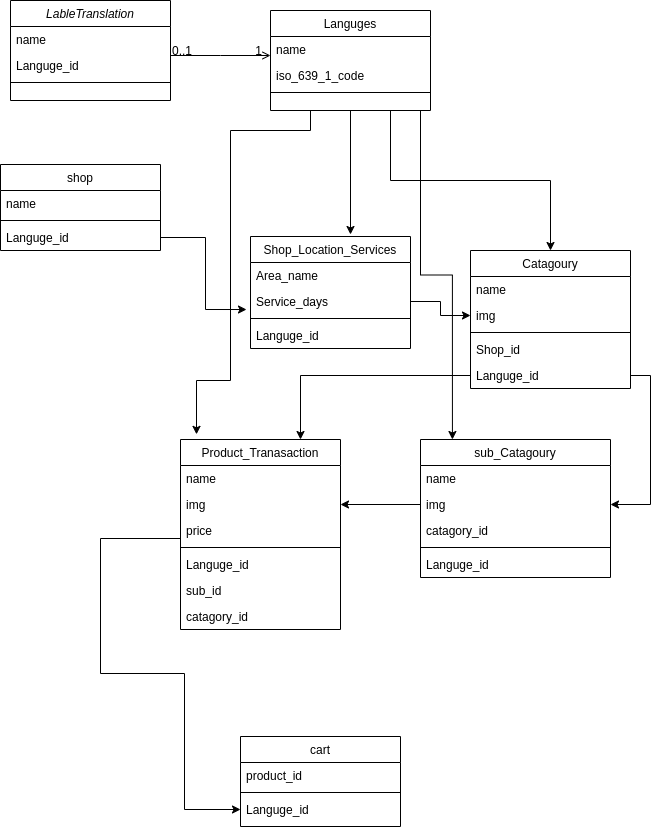

The diagram above was exported from draw.io. Its source (the exported page's mxGraphModel, read from the mxfile embedded in the PNG):
<mxGraphModel dx="1355" dy="712" grid="1" gridSize="14" guides="1" tooltips="1" connect="1" arrows="1" fold="1" page="1" pageScale="1" pageWidth="827" pageHeight="1169" math="0" shadow="0">
  <root>
    <mxCell id="WIyWlLk6GJQsqaUBKTNV-0" />
    <mxCell id="WIyWlLk6GJQsqaUBKTNV-1" parent="WIyWlLk6GJQsqaUBKTNV-0" />
    <mxCell id="zkfFHV4jXpPFQw0GAbJ--0" value="LableTranslation" style="swimlane;fontStyle=2;align=center;verticalAlign=top;childLayout=stackLayout;horizontal=1;startSize=26;horizontalStack=0;resizeParent=1;resizeLast=0;collapsible=1;marginBottom=0;rounded=0;shadow=0;strokeWidth=1;" parent="WIyWlLk6GJQsqaUBKTNV-1" vertex="1">
      <mxGeometry x="50" y="90" width="160" height="100" as="geometry">
        <mxRectangle x="230" y="140" width="160" height="26" as="alternateBounds" />
      </mxGeometry>
    </mxCell>
    <mxCell id="zkfFHV4jXpPFQw0GAbJ--2" value="name" style="text;align=left;verticalAlign=top;spacingLeft=4;spacingRight=4;overflow=hidden;rotatable=0;points=[[0,0.5],[1,0.5]];portConstraint=eastwest;rounded=0;shadow=0;html=0;" parent="zkfFHV4jXpPFQw0GAbJ--0" vertex="1">
      <mxGeometry y="26" width="160" height="26" as="geometry" />
    </mxCell>
    <mxCell id="zkfFHV4jXpPFQw0GAbJ--3" value="Languge_id" style="text;align=left;verticalAlign=top;spacingLeft=4;spacingRight=4;overflow=hidden;rotatable=0;points=[[0,0.5],[1,0.5]];portConstraint=eastwest;rounded=0;shadow=0;html=0;" parent="zkfFHV4jXpPFQw0GAbJ--0" vertex="1">
      <mxGeometry y="52" width="160" height="26" as="geometry" />
    </mxCell>
    <mxCell id="zkfFHV4jXpPFQw0GAbJ--4" value="" style="line;html=1;strokeWidth=1;align=left;verticalAlign=middle;spacingTop=-1;spacingLeft=3;spacingRight=3;rotatable=0;labelPosition=right;points=[];portConstraint=eastwest;" parent="zkfFHV4jXpPFQw0GAbJ--0" vertex="1">
      <mxGeometry y="78" width="160" height="8" as="geometry" />
    </mxCell>
    <mxCell id="zkfFHV4jXpPFQw0GAbJ--6" value="shop" style="swimlane;fontStyle=0;align=center;verticalAlign=top;childLayout=stackLayout;horizontal=1;startSize=26;horizontalStack=0;resizeParent=1;resizeLast=0;collapsible=1;marginBottom=0;rounded=0;shadow=0;strokeWidth=1;" parent="WIyWlLk6GJQsqaUBKTNV-1" vertex="1">
      <mxGeometry x="40" y="254" width="160" height="86" as="geometry">
        <mxRectangle x="130" y="380" width="160" height="26" as="alternateBounds" />
      </mxGeometry>
    </mxCell>
    <mxCell id="zkfFHV4jXpPFQw0GAbJ--8" value="name" style="text;align=left;verticalAlign=top;spacingLeft=4;spacingRight=4;overflow=hidden;rotatable=0;points=[[0,0.5],[1,0.5]];portConstraint=eastwest;rounded=0;shadow=0;html=0;" parent="zkfFHV4jXpPFQw0GAbJ--6" vertex="1">
      <mxGeometry y="26" width="160" height="26" as="geometry" />
    </mxCell>
    <mxCell id="zkfFHV4jXpPFQw0GAbJ--9" value="" style="line;html=1;strokeWidth=1;align=left;verticalAlign=middle;spacingTop=-1;spacingLeft=3;spacingRight=3;rotatable=0;labelPosition=right;points=[];portConstraint=eastwest;" parent="zkfFHV4jXpPFQw0GAbJ--6" vertex="1">
      <mxGeometry y="52" width="160" height="8" as="geometry" />
    </mxCell>
    <mxCell id="5o33ML6j5aEW3744m0Bm-8" value="Languge_id" style="text;align=left;verticalAlign=top;spacingLeft=4;spacingRight=4;overflow=hidden;rotatable=0;points=[[0,0.5],[1,0.5]];portConstraint=eastwest;rounded=0;shadow=0;html=0;" parent="zkfFHV4jXpPFQw0GAbJ--6" vertex="1">
      <mxGeometry y="60" width="160" height="26" as="geometry" />
    </mxCell>
    <mxCell id="zkfFHV4jXpPFQw0GAbJ--13" value="Shop_Location_Services" style="swimlane;fontStyle=0;align=center;verticalAlign=top;childLayout=stackLayout;horizontal=1;startSize=26;horizontalStack=0;resizeParent=1;resizeLast=0;collapsible=1;marginBottom=0;rounded=0;shadow=0;strokeWidth=1;" parent="WIyWlLk6GJQsqaUBKTNV-1" vertex="1">
      <mxGeometry x="290" y="326" width="160" height="112" as="geometry">
        <mxRectangle x="290" y="326" width="170" height="26" as="alternateBounds" />
      </mxGeometry>
    </mxCell>
    <mxCell id="zkfFHV4jXpPFQw0GAbJ--14" value="Area_name" style="text;align=left;verticalAlign=top;spacingLeft=4;spacingRight=4;overflow=hidden;rotatable=0;points=[[0,0.5],[1,0.5]];portConstraint=eastwest;" parent="zkfFHV4jXpPFQw0GAbJ--13" vertex="1">
      <mxGeometry y="26" width="160" height="26" as="geometry" />
    </mxCell>
    <mxCell id="5o33ML6j5aEW3744m0Bm-1" value="Service_days" style="text;align=left;verticalAlign=top;spacingLeft=4;spacingRight=4;overflow=hidden;rotatable=0;points=[[0,0.5],[1,0.5]];portConstraint=eastwest;" parent="zkfFHV4jXpPFQw0GAbJ--13" vertex="1">
      <mxGeometry y="52" width="160" height="26" as="geometry" />
    </mxCell>
    <mxCell id="zkfFHV4jXpPFQw0GAbJ--15" value="" style="line;html=1;strokeWidth=1;align=left;verticalAlign=middle;spacingTop=-1;spacingLeft=3;spacingRight=3;rotatable=0;labelPosition=right;points=[];portConstraint=eastwest;" parent="zkfFHV4jXpPFQw0GAbJ--13" vertex="1">
      <mxGeometry y="78" width="160" height="8" as="geometry" />
    </mxCell>
    <mxCell id="5o33ML6j5aEW3744m0Bm-9" value="Languge_id" style="text;align=left;verticalAlign=top;spacingLeft=4;spacingRight=4;overflow=hidden;rotatable=0;points=[[0,0.5],[1,0.5]];portConstraint=eastwest;rounded=0;shadow=0;html=0;" parent="zkfFHV4jXpPFQw0GAbJ--13" vertex="1">
      <mxGeometry y="86" width="160" height="26" as="geometry" />
    </mxCell>
    <mxCell id="5o33ML6j5aEW3744m0Bm-38" style="edgeStyle=orthogonalEdgeStyle;rounded=0;orthogonalLoop=1;jettySize=auto;html=1;exitX=0.5;exitY=1;exitDx=0;exitDy=0;entryX=0.625;entryY=-0.018;entryDx=0;entryDy=0;entryPerimeter=0;" parent="WIyWlLk6GJQsqaUBKTNV-1" source="zkfFHV4jXpPFQw0GAbJ--17" target="zkfFHV4jXpPFQw0GAbJ--13" edge="1">
      <mxGeometry relative="1" as="geometry">
        <mxPoint x="390" y="330" as="targetPoint" />
      </mxGeometry>
    </mxCell>
    <mxCell id="5o33ML6j5aEW3744m0Bm-39" style="edgeStyle=orthogonalEdgeStyle;rounded=0;orthogonalLoop=1;jettySize=auto;html=1;exitX=0.75;exitY=1;exitDx=0;exitDy=0;entryX=0.5;entryY=0;entryDx=0;entryDy=0;" parent="WIyWlLk6GJQsqaUBKTNV-1" source="zkfFHV4jXpPFQw0GAbJ--17" target="5o33ML6j5aEW3744m0Bm-4" edge="1">
      <mxGeometry relative="1" as="geometry">
        <mxPoint x="440" y="230" as="targetPoint" />
      </mxGeometry>
    </mxCell>
    <mxCell id="5o33ML6j5aEW3744m0Bm-43" style="edgeStyle=orthogonalEdgeStyle;rounded=0;orthogonalLoop=1;jettySize=auto;html=1;exitX=0.25;exitY=1;exitDx=0;exitDy=0;entryX=0.1;entryY=-0.027;entryDx=0;entryDy=0;entryPerimeter=0;" parent="WIyWlLk6GJQsqaUBKTNV-1" source="zkfFHV4jXpPFQw0GAbJ--17" target="5o33ML6j5aEW3744m0Bm-22" edge="1">
      <mxGeometry relative="1" as="geometry">
        <Array as="points">
          <mxPoint x="350" y="220" />
          <mxPoint x="270" y="220" />
          <mxPoint x="270" y="470" />
          <mxPoint x="236" y="470" />
        </Array>
      </mxGeometry>
    </mxCell>
    <mxCell id="5o33ML6j5aEW3744m0Bm-53" style="edgeStyle=orthogonalEdgeStyle;rounded=0;orthogonalLoop=1;jettySize=auto;html=1;entryX=0.168;entryY=0;entryDx=0;entryDy=0;entryPerimeter=0;" parent="WIyWlLk6GJQsqaUBKTNV-1" target="5o33ML6j5aEW3744m0Bm-27" edge="1">
      <mxGeometry relative="1" as="geometry">
        <mxPoint x="460" y="200" as="sourcePoint" />
      </mxGeometry>
    </mxCell>
    <mxCell id="zkfFHV4jXpPFQw0GAbJ--17" value="Languges" style="swimlane;fontStyle=0;align=center;verticalAlign=top;childLayout=stackLayout;horizontal=1;startSize=26;horizontalStack=0;resizeParent=1;resizeLast=0;collapsible=1;marginBottom=0;rounded=0;shadow=0;strokeWidth=1;" parent="WIyWlLk6GJQsqaUBKTNV-1" vertex="1">
      <mxGeometry x="310" y="100" width="160" height="100" as="geometry">
        <mxRectangle x="550" y="140" width="160" height="26" as="alternateBounds" />
      </mxGeometry>
    </mxCell>
    <mxCell id="zkfFHV4jXpPFQw0GAbJ--18" value="name" style="text;align=left;verticalAlign=top;spacingLeft=4;spacingRight=4;overflow=hidden;rotatable=0;points=[[0,0.5],[1,0.5]];portConstraint=eastwest;" parent="zkfFHV4jXpPFQw0GAbJ--17" vertex="1">
      <mxGeometry y="26" width="160" height="26" as="geometry" />
    </mxCell>
    <mxCell id="zkfFHV4jXpPFQw0GAbJ--19" value="iso_639_1_code" style="text;align=left;verticalAlign=top;spacingLeft=4;spacingRight=4;overflow=hidden;rotatable=0;points=[[0,0.5],[1,0.5]];portConstraint=eastwest;rounded=0;shadow=0;html=0;" parent="zkfFHV4jXpPFQw0GAbJ--17" vertex="1">
      <mxGeometry y="52" width="160" height="26" as="geometry" />
    </mxCell>
    <mxCell id="zkfFHV4jXpPFQw0GAbJ--23" value="" style="line;html=1;strokeWidth=1;align=left;verticalAlign=middle;spacingTop=-1;spacingLeft=3;spacingRight=3;rotatable=0;labelPosition=right;points=[];portConstraint=eastwest;" parent="zkfFHV4jXpPFQw0GAbJ--17" vertex="1">
      <mxGeometry y="78" width="160" height="8" as="geometry" />
    </mxCell>
    <mxCell id="zkfFHV4jXpPFQw0GAbJ--26" value="" style="endArrow=open;shadow=0;strokeWidth=1;rounded=0;endFill=1;edgeStyle=elbowEdgeStyle;elbow=vertical;" parent="WIyWlLk6GJQsqaUBKTNV-1" source="zkfFHV4jXpPFQw0GAbJ--0" target="zkfFHV4jXpPFQw0GAbJ--17" edge="1">
      <mxGeometry x="0.5" y="41" relative="1" as="geometry">
        <mxPoint x="380" y="192" as="sourcePoint" />
        <mxPoint x="540" y="192" as="targetPoint" />
        <mxPoint x="-40" y="32" as="offset" />
      </mxGeometry>
    </mxCell>
    <mxCell id="zkfFHV4jXpPFQw0GAbJ--27" value="0..1" style="resizable=0;align=left;verticalAlign=bottom;labelBackgroundColor=none;fontSize=12;" parent="zkfFHV4jXpPFQw0GAbJ--26" connectable="0" vertex="1">
      <mxGeometry x="-1" relative="1" as="geometry">
        <mxPoint y="4" as="offset" />
      </mxGeometry>
    </mxCell>
    <mxCell id="zkfFHV4jXpPFQw0GAbJ--28" value="1" style="resizable=0;align=right;verticalAlign=bottom;labelBackgroundColor=none;fontSize=12;" parent="zkfFHV4jXpPFQw0GAbJ--26" connectable="0" vertex="1">
      <mxGeometry x="1" relative="1" as="geometry">
        <mxPoint x="-7" y="4" as="offset" />
      </mxGeometry>
    </mxCell>
    <mxCell id="5o33ML6j5aEW3744m0Bm-4" value="Catagoury" style="swimlane;fontStyle=0;align=center;verticalAlign=top;childLayout=stackLayout;horizontal=1;startSize=26;horizontalStack=0;resizeParent=1;resizeLast=0;collapsible=1;marginBottom=0;rounded=0;shadow=0;strokeWidth=1;" parent="WIyWlLk6GJQsqaUBKTNV-1" vertex="1">
      <mxGeometry x="510" y="340" width="160" height="138" as="geometry">
        <mxRectangle x="340" y="380" width="170" height="26" as="alternateBounds" />
      </mxGeometry>
    </mxCell>
    <mxCell id="5o33ML6j5aEW3744m0Bm-5" value="name" style="text;align=left;verticalAlign=top;spacingLeft=4;spacingRight=4;overflow=hidden;rotatable=0;points=[[0,0.5],[1,0.5]];portConstraint=eastwest;" parent="5o33ML6j5aEW3744m0Bm-4" vertex="1">
      <mxGeometry y="26" width="160" height="26" as="geometry" />
    </mxCell>
    <mxCell id="5o33ML6j5aEW3744m0Bm-6" value="img" style="text;align=left;verticalAlign=top;spacingLeft=4;spacingRight=4;overflow=hidden;rotatable=0;points=[[0,0.5],[1,0.5]];portConstraint=eastwest;" parent="5o33ML6j5aEW3744m0Bm-4" vertex="1">
      <mxGeometry y="52" width="160" height="26" as="geometry" />
    </mxCell>
    <mxCell id="5o33ML6j5aEW3744m0Bm-7" value="" style="line;html=1;strokeWidth=1;align=left;verticalAlign=middle;spacingTop=-1;spacingLeft=3;spacingRight=3;rotatable=0;labelPosition=right;points=[];portConstraint=eastwest;" parent="5o33ML6j5aEW3744m0Bm-4" vertex="1">
      <mxGeometry y="78" width="160" height="8" as="geometry" />
    </mxCell>
    <mxCell id="5o33ML6j5aEW3744m0Bm-10" value="Shop_id" style="text;align=left;verticalAlign=top;spacingLeft=4;spacingRight=4;overflow=hidden;rotatable=0;points=[[0,0.5],[1,0.5]];portConstraint=eastwest;rounded=0;shadow=0;html=0;" parent="5o33ML6j5aEW3744m0Bm-4" vertex="1">
      <mxGeometry y="86" width="160" height="26" as="geometry" />
    </mxCell>
    <mxCell id="5o33ML6j5aEW3744m0Bm-45" value="Languge_id" style="text;align=left;verticalAlign=top;spacingLeft=4;spacingRight=4;overflow=hidden;rotatable=0;points=[[0,0.5],[1,0.5]];portConstraint=eastwest;rounded=0;shadow=0;html=0;" parent="5o33ML6j5aEW3744m0Bm-4" vertex="1">
      <mxGeometry y="112" width="160" height="26" as="geometry" />
    </mxCell>
    <mxCell id="5o33ML6j5aEW3744m0Bm-22" value="Product_Tranasaction" style="swimlane;fontStyle=0;align=center;verticalAlign=top;childLayout=stackLayout;horizontal=1;startSize=26;horizontalStack=0;resizeParent=1;resizeLast=0;collapsible=1;marginBottom=0;rounded=0;shadow=0;strokeWidth=1;" parent="WIyWlLk6GJQsqaUBKTNV-1" vertex="1">
      <mxGeometry x="220" y="529" width="160" height="190" as="geometry">
        <mxRectangle x="340" y="380" width="170" height="26" as="alternateBounds" />
      </mxGeometry>
    </mxCell>
    <mxCell id="5o33ML6j5aEW3744m0Bm-23" value="name" style="text;align=left;verticalAlign=top;spacingLeft=4;spacingRight=4;overflow=hidden;rotatable=0;points=[[0,0.5],[1,0.5]];portConstraint=eastwest;" parent="5o33ML6j5aEW3744m0Bm-22" vertex="1">
      <mxGeometry y="26" width="160" height="26" as="geometry" />
    </mxCell>
    <mxCell id="5o33ML6j5aEW3744m0Bm-24" value="img" style="text;align=left;verticalAlign=top;spacingLeft=4;spacingRight=4;overflow=hidden;rotatable=0;points=[[0,0.5],[1,0.5]];portConstraint=eastwest;" parent="5o33ML6j5aEW3744m0Bm-22" vertex="1">
      <mxGeometry y="52" width="160" height="26" as="geometry" />
    </mxCell>
    <mxCell id="5o33ML6j5aEW3744m0Bm-57" value="price" style="text;align=left;verticalAlign=top;spacingLeft=4;spacingRight=4;overflow=hidden;rotatable=0;points=[[0,0.5],[1,0.5]];portConstraint=eastwest;" parent="5o33ML6j5aEW3744m0Bm-22" vertex="1">
      <mxGeometry y="78" width="160" height="26" as="geometry" />
    </mxCell>
    <mxCell id="5o33ML6j5aEW3744m0Bm-25" value="" style="line;html=1;strokeWidth=1;align=left;verticalAlign=middle;spacingTop=-1;spacingLeft=3;spacingRight=3;rotatable=0;labelPosition=right;points=[];portConstraint=eastwest;" parent="5o33ML6j5aEW3744m0Bm-22" vertex="1">
      <mxGeometry y="104" width="160" height="8" as="geometry" />
    </mxCell>
    <mxCell id="5o33ML6j5aEW3744m0Bm-26" value="Languge_id" style="text;align=left;verticalAlign=top;spacingLeft=4;spacingRight=4;overflow=hidden;rotatable=0;points=[[0,0.5],[1,0.5]];portConstraint=eastwest;rounded=0;shadow=0;html=0;" parent="5o33ML6j5aEW3744m0Bm-22" vertex="1">
      <mxGeometry y="112" width="160" height="26" as="geometry" />
    </mxCell>
    <mxCell id="5o33ML6j5aEW3744m0Bm-56" value="sub_id" style="text;align=left;verticalAlign=top;spacingLeft=4;spacingRight=4;overflow=hidden;rotatable=0;points=[[0,0.5],[1,0.5]];portConstraint=eastwest;rounded=0;shadow=0;html=0;" parent="5o33ML6j5aEW3744m0Bm-22" vertex="1">
      <mxGeometry y="138" width="160" height="26" as="geometry" />
    </mxCell>
    <mxCell id="5o33ML6j5aEW3744m0Bm-55" value="catagory_id" style="text;align=left;verticalAlign=top;spacingLeft=4;spacingRight=4;overflow=hidden;rotatable=0;points=[[0,0.5],[1,0.5]];portConstraint=eastwest;rounded=0;shadow=0;html=0;" parent="5o33ML6j5aEW3744m0Bm-22" vertex="1">
      <mxGeometry y="164" width="160" height="26" as="geometry" />
    </mxCell>
    <mxCell id="5o33ML6j5aEW3744m0Bm-27" value="sub_Catagoury" style="swimlane;fontStyle=0;align=center;verticalAlign=top;childLayout=stackLayout;horizontal=1;startSize=26;horizontalStack=0;resizeParent=1;resizeLast=0;collapsible=1;marginBottom=0;rounded=0;shadow=0;strokeWidth=1;" parent="WIyWlLk6GJQsqaUBKTNV-1" vertex="1">
      <mxGeometry x="460" y="529" width="190" height="138" as="geometry">
        <mxRectangle x="340" y="380" width="170" height="26" as="alternateBounds" />
      </mxGeometry>
    </mxCell>
    <mxCell id="5o33ML6j5aEW3744m0Bm-28" value="name" style="text;align=left;verticalAlign=top;spacingLeft=4;spacingRight=4;overflow=hidden;rotatable=0;points=[[0,0.5],[1,0.5]];portConstraint=eastwest;" parent="5o33ML6j5aEW3744m0Bm-27" vertex="1">
      <mxGeometry y="26" width="190" height="26" as="geometry" />
    </mxCell>
    <mxCell id="5o33ML6j5aEW3744m0Bm-29" value="img" style="text;align=left;verticalAlign=top;spacingLeft=4;spacingRight=4;overflow=hidden;rotatable=0;points=[[0,0.5],[1,0.5]];portConstraint=eastwest;" parent="5o33ML6j5aEW3744m0Bm-27" vertex="1">
      <mxGeometry y="52" width="190" height="26" as="geometry" />
    </mxCell>
    <mxCell id="5o33ML6j5aEW3744m0Bm-44" value="catagory_id" style="text;align=left;verticalAlign=top;spacingLeft=4;spacingRight=4;overflow=hidden;rotatable=0;points=[[0,0.5],[1,0.5]];portConstraint=eastwest;" parent="5o33ML6j5aEW3744m0Bm-27" vertex="1">
      <mxGeometry y="78" width="190" height="26" as="geometry" />
    </mxCell>
    <mxCell id="5o33ML6j5aEW3744m0Bm-30" value="" style="line;html=1;strokeWidth=1;align=left;verticalAlign=middle;spacingTop=-1;spacingLeft=3;spacingRight=3;rotatable=0;labelPosition=right;points=[];portConstraint=eastwest;" parent="5o33ML6j5aEW3744m0Bm-27" vertex="1">
      <mxGeometry y="104" width="190" height="8" as="geometry" />
    </mxCell>
    <mxCell id="5o33ML6j5aEW3744m0Bm-31" value="Languge_id" style="text;align=left;verticalAlign=top;spacingLeft=4;spacingRight=4;overflow=hidden;rotatable=0;points=[[0,0.5],[1,0.5]];portConstraint=eastwest;rounded=0;shadow=0;html=0;" parent="5o33ML6j5aEW3744m0Bm-27" vertex="1">
      <mxGeometry y="112" width="190" height="26" as="geometry" />
    </mxCell>
    <mxCell id="5o33ML6j5aEW3744m0Bm-34" style="edgeStyle=orthogonalEdgeStyle;rounded=0;orthogonalLoop=1;jettySize=auto;html=1;exitX=1;exitY=0.5;exitDx=0;exitDy=0;entryX=0;entryY=0.5;entryDx=0;entryDy=0;" parent="WIyWlLk6GJQsqaUBKTNV-1" source="5o33ML6j5aEW3744m0Bm-1" target="5o33ML6j5aEW3744m0Bm-6" edge="1">
      <mxGeometry relative="1" as="geometry" />
    </mxCell>
    <mxCell id="5o33ML6j5aEW3744m0Bm-41" style="edgeStyle=orthogonalEdgeStyle;rounded=0;orthogonalLoop=1;jettySize=auto;html=1;exitX=1;exitY=0.5;exitDx=0;exitDy=0;entryX=-0.025;entryY=0.808;entryDx=0;entryDy=0;entryPerimeter=0;" parent="WIyWlLk6GJQsqaUBKTNV-1" source="5o33ML6j5aEW3744m0Bm-8" target="5o33ML6j5aEW3744m0Bm-1" edge="1">
      <mxGeometry relative="1" as="geometry" />
    </mxCell>
    <mxCell id="5o33ML6j5aEW3744m0Bm-42" style="edgeStyle=orthogonalEdgeStyle;rounded=0;orthogonalLoop=1;jettySize=auto;html=1;exitX=0;exitY=0.5;exitDx=0;exitDy=0;entryX=1;entryY=0.5;entryDx=0;entryDy=0;" parent="WIyWlLk6GJQsqaUBKTNV-1" source="5o33ML6j5aEW3744m0Bm-29" target="5o33ML6j5aEW3744m0Bm-24" edge="1">
      <mxGeometry relative="1" as="geometry" />
    </mxCell>
    <mxCell id="5o33ML6j5aEW3744m0Bm-46" value="cart" style="swimlane;fontStyle=0;align=center;verticalAlign=top;childLayout=stackLayout;horizontal=1;startSize=26;horizontalStack=0;resizeParent=1;resizeLast=0;collapsible=1;marginBottom=0;rounded=0;shadow=0;strokeWidth=1;" parent="WIyWlLk6GJQsqaUBKTNV-1" vertex="1">
      <mxGeometry x="280" y="826" width="160" height="90" as="geometry">
        <mxRectangle x="340" y="380" width="170" height="26" as="alternateBounds" />
      </mxGeometry>
    </mxCell>
    <mxCell id="5o33ML6j5aEW3744m0Bm-47" value="product_id" style="text;align=left;verticalAlign=top;spacingLeft=4;spacingRight=4;overflow=hidden;rotatable=0;points=[[0,0.5],[1,0.5]];portConstraint=eastwest;" parent="5o33ML6j5aEW3744m0Bm-46" vertex="1">
      <mxGeometry y="26" width="160" height="26" as="geometry" />
    </mxCell>
    <mxCell id="5o33ML6j5aEW3744m0Bm-49" value="" style="line;html=1;strokeWidth=1;align=left;verticalAlign=middle;spacingTop=-1;spacingLeft=3;spacingRight=3;rotatable=0;labelPosition=right;points=[];portConstraint=eastwest;" parent="5o33ML6j5aEW3744m0Bm-46" vertex="1">
      <mxGeometry y="52" width="160" height="8" as="geometry" />
    </mxCell>
    <mxCell id="5o33ML6j5aEW3744m0Bm-50" value="Languge_id" style="text;align=left;verticalAlign=top;spacingLeft=4;spacingRight=4;overflow=hidden;rotatable=0;points=[[0,0.5],[1,0.5]];portConstraint=eastwest;rounded=0;shadow=0;html=0;" parent="5o33ML6j5aEW3744m0Bm-46" vertex="1">
      <mxGeometry y="60" width="160" height="26" as="geometry" />
    </mxCell>
    <mxCell id="5o33ML6j5aEW3744m0Bm-51" style="edgeStyle=orthogonalEdgeStyle;rounded=0;orthogonalLoop=1;jettySize=auto;html=1;exitX=0;exitY=0.5;exitDx=0;exitDy=0;entryX=0;entryY=0.5;entryDx=0;entryDy=0;" parent="WIyWlLk6GJQsqaUBKTNV-1" source="5o33ML6j5aEW3744m0Bm-26" target="5o33ML6j5aEW3744m0Bm-50" edge="1">
      <mxGeometry relative="1" as="geometry">
        <mxPoint x="210" y="760" as="targetPoint" />
        <Array as="points">
          <mxPoint x="220" y="628" />
          <mxPoint x="140" y="628" />
          <mxPoint x="140" y="763" />
          <mxPoint x="224" y="763" />
          <mxPoint x="224" y="899" />
        </Array>
      </mxGeometry>
    </mxCell>
    <mxCell id="5o33ML6j5aEW3744m0Bm-54" style="edgeStyle=orthogonalEdgeStyle;rounded=0;orthogonalLoop=1;jettySize=auto;html=1;exitX=1;exitY=0.5;exitDx=0;exitDy=0;entryX=1;entryY=0.5;entryDx=0;entryDy=0;" parent="WIyWlLk6GJQsqaUBKTNV-1" source="5o33ML6j5aEW3744m0Bm-45" target="5o33ML6j5aEW3744m0Bm-29" edge="1">
      <mxGeometry relative="1" as="geometry" />
    </mxCell>
    <mxCell id="5o33ML6j5aEW3744m0Bm-58" style="edgeStyle=orthogonalEdgeStyle;rounded=0;orthogonalLoop=1;jettySize=auto;html=1;exitX=0;exitY=0.5;exitDx=0;exitDy=0;entryX=0.75;entryY=0;entryDx=0;entryDy=0;" parent="WIyWlLk6GJQsqaUBKTNV-1" source="5o33ML6j5aEW3744m0Bm-45" target="5o33ML6j5aEW3744m0Bm-22" edge="1">
      <mxGeometry relative="1" as="geometry" />
    </mxCell>
  </root>
</mxGraphModel>